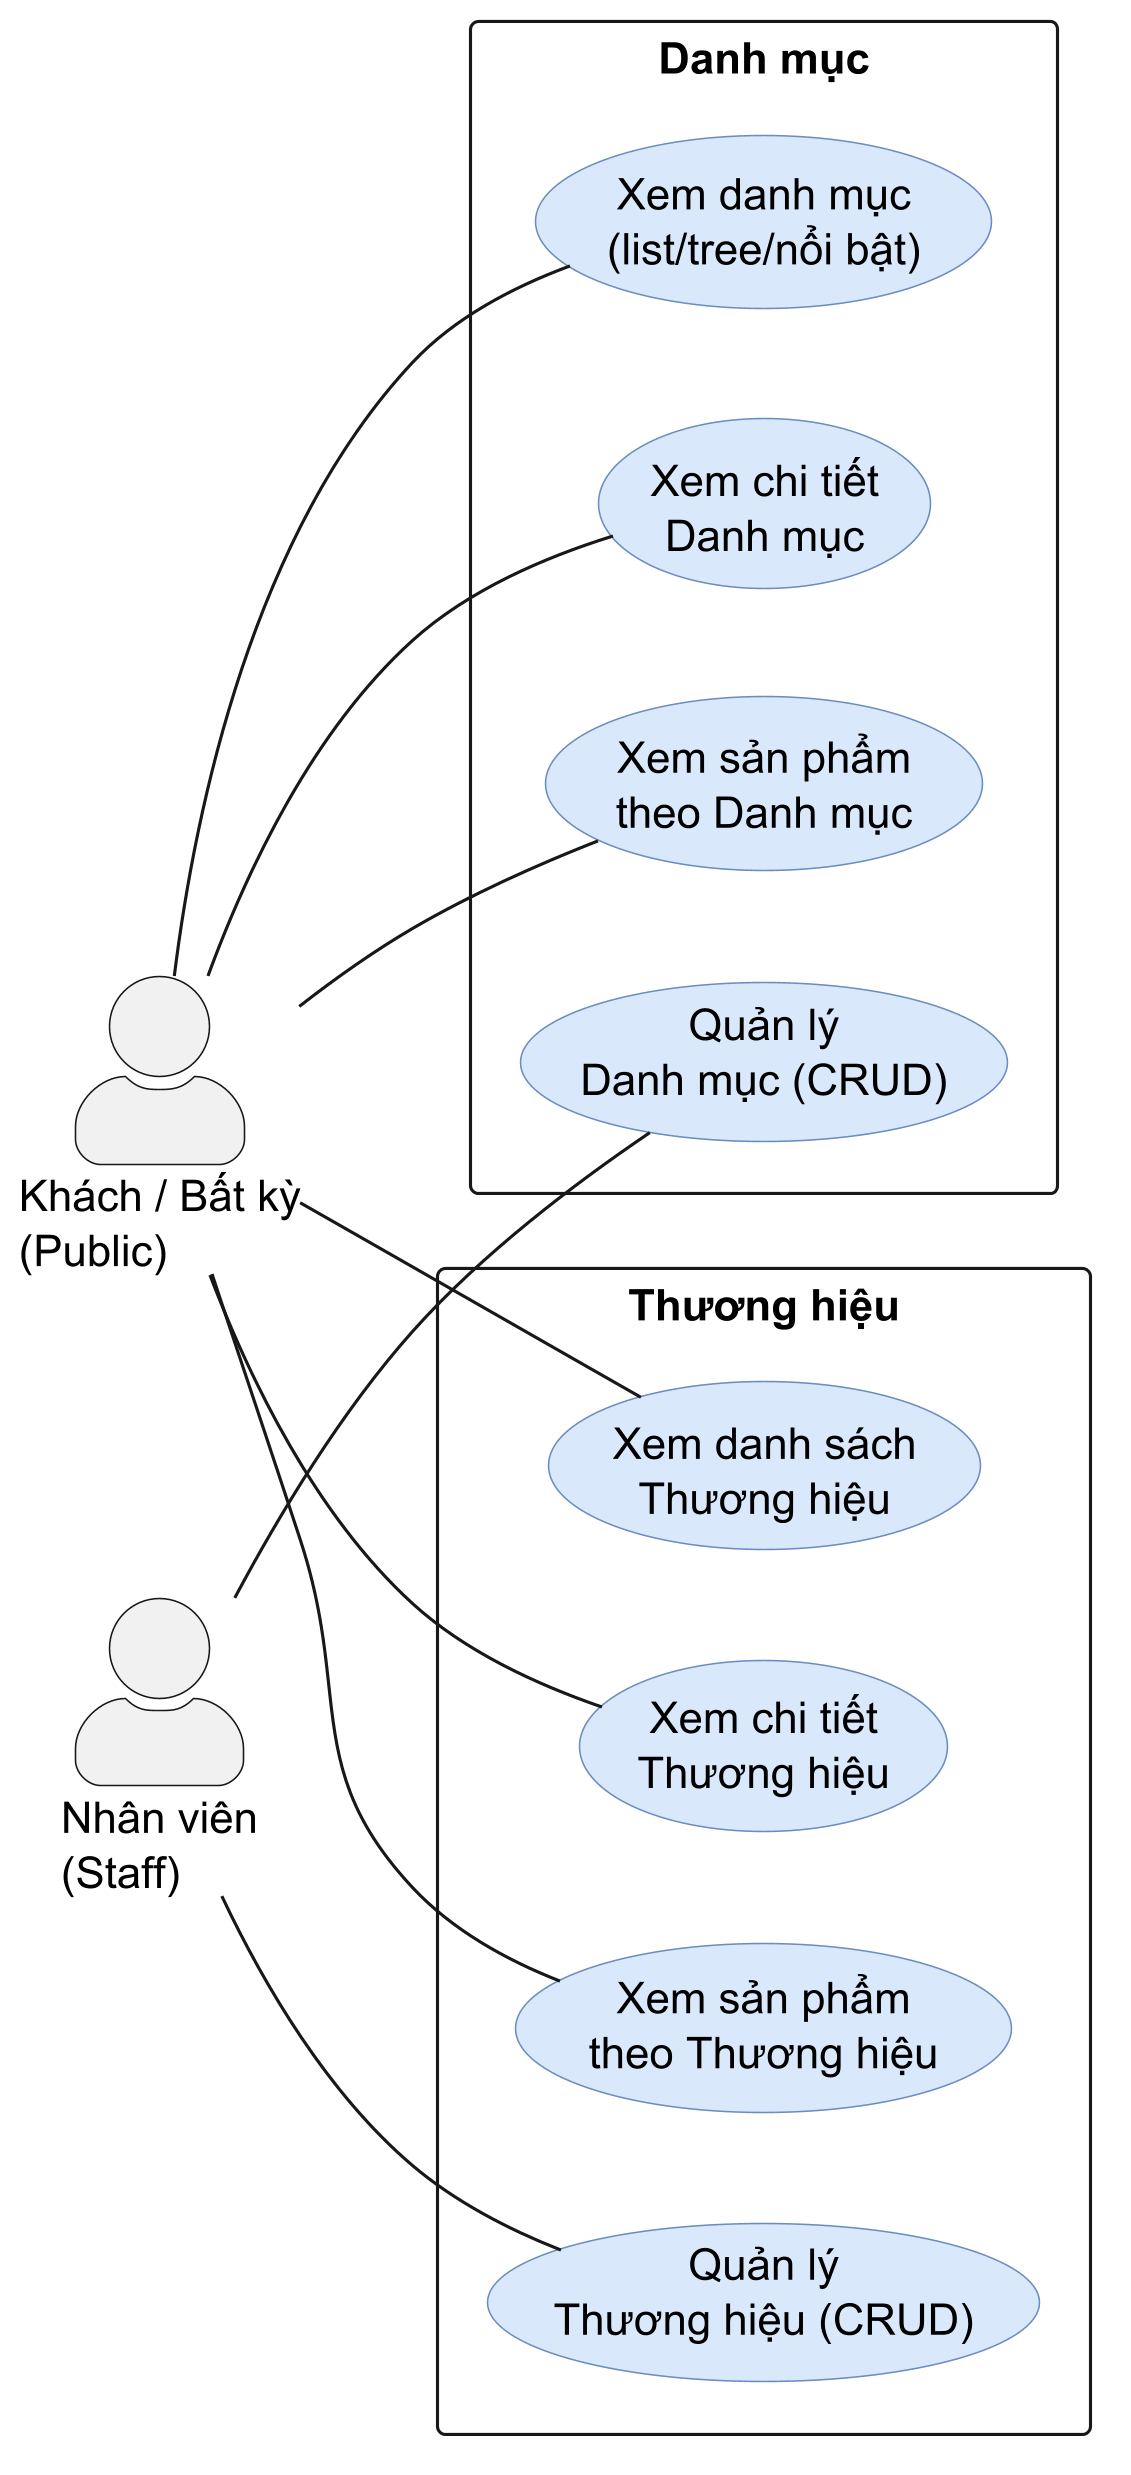

The diagram above was rendered by PlantUML. Its source (embedded in the PNG):
@startuml usecase-08-catalog-category-brand
' Sơ đồ use case — Duyệt & Quản lý Danh mục + Thương hiệu (Catalog §2.2c)
' Ground-truth: backend/src/modules/catalog/routes.js
'   Categories (/api/categories):
'     GET  /                    — public            — danh sách (filter productCount>0)
'     GET  /tree                — public            — cây phân cấp (raw, không filter)
'     GET  /featured            — public            — nổi bật
'     GET  /slug/:slug          — public            — theo slug (chấp nhận numeric id)
'     GET  /:id/products        — public            — sản phẩm trong danh mục
'     GET  /:id                 — public            — chi tiết danh mục
'     POST /                    — authenticate + authorize('staff')
'     PUT  /:id                 — authenticate + authorize('staff')
'     DELETE /:id               — authenticate + authorize('staff')
'   Brands (/api/brands):
'     GET  /                    — public            — danh sách (param hasProducts)
'     GET  /slug/:slug          — public            — theo slug
'     GET  /slug/:slug/products — public            — sản phẩm của thương hiệu
'     POST /                    — authenticate + authorize('staff')
'     PUT  /:id                 — authenticate + authorize('staff')
'     DELETE /:id               — authenticate + authorize('staff')
' Denominator: 15 routes → 10 UC
'   (category list+tree+featured gộp; brand list gộp; category write gộp; brand write gộp)
left to right direction
skinparam dpi 300
skinparam backgroundColor #FFFFFF
skinparam shadowing false
skinparam packageStyle rectangle
skinparam usecase {
  BackgroundColor #DAE8FC
  BorderColor #6C8EBF
}
skinparam actorStyle awesome

actor "Khách / Bất kỳ\n(Public)" as pub
actor "Nhân viên\n(Staff)" as staff

package "Danh mục" {
  usecase "Xem danh mục\n(list/tree/nổi bật)" as UC_cat_browse
  usecase "Xem chi tiết\nDanh mục" as UC_cat_detail
  usecase "Xem sản phẩm\ntheo Danh mục" as UC_cat_products
  usecase "Quản lý\nDanh mục (CRUD)" as UC_cat_write
}

package "Thương hiệu" {
  usecase "Xem danh sách\nThương hiệu" as UC_brand_list
  usecase "Xem chi tiết\nThương hiệu" as UC_brand_detail
  usecase "Xem sản phẩm\ntheo Thương hiệu" as UC_brand_products
  usecase "Quản lý\nThương hiệu (CRUD)" as UC_brand_write
}

pub -- UC_cat_browse
pub -- UC_cat_detail
pub -- UC_cat_products
pub -- UC_brand_list
pub -- UC_brand_detail
pub -- UC_brand_products

staff -- UC_cat_write
staff -- UC_brand_write

/'
note right of UC_cat_browse
  GET /api/categories — public (filter productCount>0, isActive).
  GET /api/categories/tree — public (raw, không filter, dùng admin UI).
  GET /api/categories/featured — public.
end note
'/

/'
note right of UC_cat_detail
  GET /api/categories/slug/:slug — chấp nhận slug hoặc numeric id.
  GET /api/categories/:id — chi tiết danh mục.
end note
'/

/'
note right of UC_cat_write
  POST / PUT / DELETE /api/categories/:id — Staff only.
  Xóa: fail nếu category còn sản phẩm (400).
  parentId: integer (không phải UUID).
end note
'/

/'
note right of UC_brand_list
  GET /api/brands — public.
  ?hasProducts=true: chỉ brands có active product.
  ?categoryId: filter theo danh mục.
end note
'/

/'
note right of UC_brand_write
  POST / PUT / DELETE /api/brands/:id — Staff only.
  Xóa: fail nếu brand còn sản phẩm (400).
end note
'/
@enduml